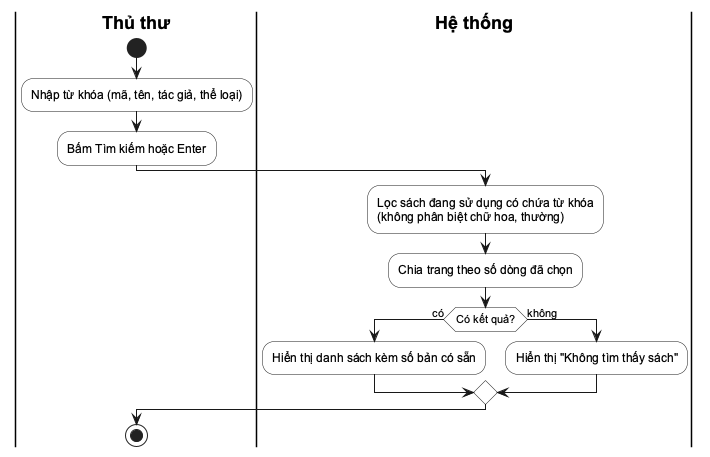

The diagram above was rendered by PlantUML. Its source (embedded in the PNG):
@startuml
skinparam defaultFontName Arial
skinparam shadowing false
skinparam ActivityBackgroundColor #FFFFFF
skinparam SwimlaneTitleFontStyle bold
|Thủ thư|
start
:Nhập từ khóa (mã, tên, tác giả, thể loại);
:Bấm Tìm kiếm hoặc Enter;
|Hệ thống|
:Lọc sách đang sử dụng có chứa từ khóa\n(không phân biệt chữ hoa, thường);
:Chia trang theo số dòng đã chọn;
if (Có kết quả?) then (có)
  :Hiển thị danh sách kèm số bản có sẵn;
else (không)
  :Hiển thị "Không tìm thấy sách";
endif
|Thủ thư|
stop
@enduml